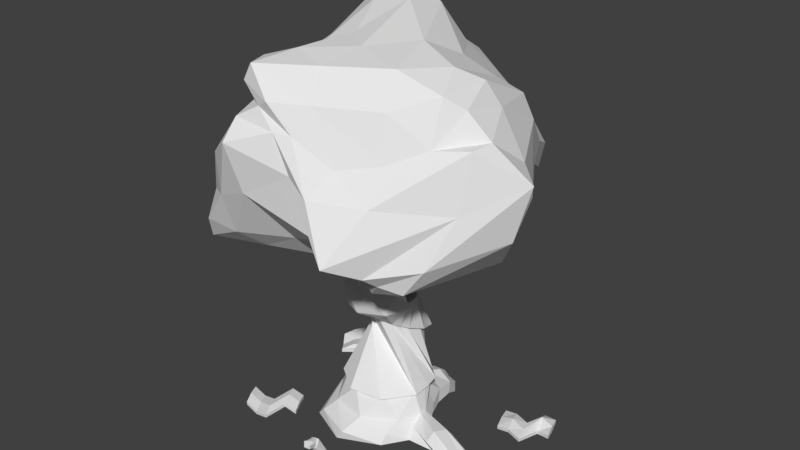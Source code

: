 # Source: Tree_4.blend  (saved by Blender 2.78.0; exported with 4.5.12 LTS)
import bpy
from mathutils import Matrix  # noqa: F401  (used for matrix-valued properties, if any)

bpy.ops.wm.read_factory_settings(use_empty=True)
scene = bpy.context.scene
scene.name = 'Scene'

# ---- collections
col_collection_1 = bpy.data.collections.new('Collection 1'); scene.collection.children.link(col_collection_1)

# ---- materials (node trees are filled in below, after node groups)
mat_dziupla = bpy.data.materials.new('Dziupla')
mat_dziupla.alpha_threshold = 0.0
mat_dziupla.use_transparent_shadow = False
mat_dziupla.roughness = 0.5
mat_pien_4 = bpy.data.materials.new('Pien 4')
mat_pien_4.alpha_threshold = 0.0
mat_pien_4.use_transparent_shadow = False
mat_pien_4.roughness = 0.5
mat_korona_4 = bpy.data.materials.new('Korona 4')
mat_korona_4.alpha_threshold = 0.0
mat_korona_4.use_transparent_shadow = False
mat_korona_4.roughness = 0.5

# ---- material node trees

# ---- world
world_world = bpy.data.worlds.new('World'); scene.world = world_world
world_world.color = (0.05088, 0.05088, 0.05088)
world_world.use_sun_shadow = False
world_world.sun_shadow_jitter_overblur = 0.0
world_world.cycles.sampling_method = 'MANUAL'

# ---- meshes
me_circle = bpy.data.meshes.new('Circle')
me_circle.from_pydata([(0.03152, 7.736, -0.7727), (3.181, 8.052, 2.822), (-3.614, 8.451, 3.321), (-4.285, 9.04, 0.6379), (-1.345, 9.834, -3.202), (2.409, 8.173, -3.802), (0.5791, 12.5, 3.397), (-3.018, 12.44, 1.672), (-5.4, 11.03, -0.6533), (1.043, 12.11, -3.99), (4.48, 13.28, 0.8384), (-0.5357, 14.51, 0.2356), (-3.927, 7.565, 3.018), (-2.833, 7.427, 2.032), (-0.9126, 7.632, 0.3284), (0.9018, 7.453, -0.5565), (1.829, 7.219, 0.9389), (2.569, 7.393, 2.473), (2.013, 8.119, 2.531), (-0.3257, 8.513, 2.748), (-2.351, 8.341, 3.273), (3.554, 8.42, -2.393), (4.853, 7.716, -0.3751), (3.819, 7.766, 2.463), (0.8721, 7.565, -1.455), (1.524, 7.667, -2.214), (1.973, 7.885, -3.09), (-3.765, 8.296, 0.6651), (-2.531, 8.02, 0.1217), (-1.044, 7.986, -0.5681), (-4.124, 8.513, 2.806), (-3.633, 9.232, 1.748), (-3.522, 9.636, 0.7599), (-1.085, 9.035, -2.409), (-0.7523, 8.353, -1.877), (-0.3035, 7.981, -1.362), (-4.753, 7.748, 0.7404), (-4.909, 6.923, 0.4713), (-3.743, 7.615, -0.8527), (-0.2701, 9.349, -3.606), (0.5463, 8.373, -4.159), (1.383, 7.934, -4.307), (5.232, 12.4, 0.6557), (6.503, 11.24, 0.3656), (4.481, 8.726, 2.343), (3.344, 9.368, -3.411), (4.256, 11.77, -2.154), (4.583, 12.94, -0.3989), (-0.003348, 12.55, 3.547), (-1.492, 12.04, 4.054), (-2.439, 9.814, 3.603), (3.06, 8.483, 3.24), (2.381, 9.033, 4.059), (1.451, 10.84, 3.721), (-3.589, 11.89, 1.408), (-3.966, 11.19, 0.9828), (-4.085, 10.33, 0.5746), (-3.374, 9.547, 3.138), (-3.025, 11.02, 2.767), (-2.88, 11.9, 2.178), (-6.019, 9.867, -0.896), (-5.195, 8.838, -1.422), (-2.755, 9.766, -2.949), (-4.697, 9.369, 0.354), (-5.057, 10.08, -0.1615), (-5.427, 10.62, -0.4668), (1.628, 10.65, -4.811), (2.054, 8.956, -5.462), (2.243, 8.25, -4.946), (-0.7987, 10.41, -4.267), (-0.2226, 11.06, -4.89), (0.4429, 11.61, -4.777), (4.061, 12.28, 1.725), (3.011, 11.79, 2.407), (1.796, 11.61, 3.06), (-0.6757, 13.19, 3.445), (-1.516, 13.04, 2.917), (-2.253, 12.63, 2.194), (-3.389, 12.59, 0.939), (-3.548, 12.66, -4.219e-07), (-4.244, 12.06, -0.5453), (-4.763, 10.98, -1.607), (-1.371, 12.54, -4.137), (-0.08453, 12.52, -4.381), (2.302, 12.43, -2.609), (3.372, 13.24, -1.483), (4.082, 13.75, -0.2486), (-0.8975, 14.45, 1.948), (-1.097, 14.38, 3.311), (-0.2358, 13.44, 3.527), (3.938, 13.73, 1.215), (2.406, 14.29, 1.402), (0.5733, 14.48, 1.023), (-1.3, 14.1, 0.9097), (-1.949, 13.64, 1.152), (-2.542, 13.02, 1.408), (-1.565, 14.95, -1.431), (-2.598, 14.54, -1.891), (-4.134, 12.74, -1.29), (-0.388, 15.05, -1.665), (-0.05397, 14.7, -2.635), (0.7997, 13.35, -2.955), (1.755, 14.53, -0.1985), (3.368, 14.16, 0.2242), (2.2, 13.8, -1.309), (-1.732, 15.37, -2.993), (-0.5606, 13.48, -3.447), (-2.547, 13.73, -2.926), (-2.09, 14.02, -0.304), (-3.102, 13.26, -0.5872), (-2.798, 13.21, 0.5167), (-1.712, 14.21, 2.454), (-1.889, 13.38, 2.237), (-1.407, 13.79, 3.327), (0.4528, 14.27, 2.296), (0.8298, 13.37, 2.986), (2.798, 13.29, 2.094), (3.889, 12.63, -2.059), (3.065, 9.936, -3.935), (2.79, 11.12, -3.507), (-0.8487, 11.87, -5.162), (-1.492, 11.12, -4.622), (-2.619, 11.55, -3.75), (-4.22, 11.74, -0.3514), (-4.293, 10.99, 0.1441), (-3.95, 11.96, 0.5167), (-2.328, 12.28, 2.991), (-2.585, 11.26, 3.592), (-1.448, 12.74, 3.614), (3.054, 10.67, 2.999), (5.015, 10.38, 1.647), (5.121, 12.36, 1.28), (0.9988, 9.814, -5.314), (1.249, 8.477, -5.076), (0.3086, 9.421, -4.701), (-5.838, 9.43, -0.5621), (-5.587, 7.619, -0.1681), (-5.416, 8.292, 0.2157), (-3.388, 11.18, 1.872), (-3.605, 10.39, 1.335), (-3.583, 9.94, 2.382), (0.6138, 11.3, 3.556), (-1.158, 10.31, 3.757), (1.18, 9.21, 3.263), (5.526, 11.41, -0.3588), (5.947, 9.228, 0.4601), (4.856, 9.436, -1.588), (0.8706, 7.827, -3.395), (0.4179, 7.98, -2.165), (-0.007288, 8.556, -2.897), (-2.718, 7.646, -0.8769), (-1.928, 7.683, -0.7131), (-3.857, 7.213, 0.5216), (-2.985, 8.819, 0.7544), (-2.338, 7.937, 0.7482), (-3.871, 7.948, 2.164), (2.986, 7.087, -1.571), (3.116, 7.156, 1.3), (1.995, 6.953, -0.9939), (-1.9, 7.631, 2.574), (-0.2795, 7.617, 1.007), (1.016, 7.678, 1.857), (0.0, -1.026e-07, -1.79), (-1.507, -7.257e-08, -1.266), (-2.131, 4.865e-15, 8.488e-08), (-1.507, 7.257e-08, 1.266), (1.788e-07, 1.026e-07, 1.79), (1.507, 7.257e-08, 1.266), (1.972, -0.06103, -0.3897), (1.507, -7.257e-08, -1.266), (0.0, 10.13, -0.4048), (-0.7071, 10.1, -0.1832), (-1.0, 10.01, 0.3517), (-0.7071, 9.917, 0.8865), (8.941e-08, 9.879, 1.108), (0.7071, 9.917, 0.8865), (1.0, 10.01, 0.3517), (0.7071, 10.1, -0.1832), (-0.6196, 6.895, -0.8835), (-1.207, 6.914, -0.2477), (0.3853, 6.914, -1.017), (1.392, 7.005, 0.1965), (1.219, 6.959, -0.5694), (-0.2002, 7.005, 0.9655), (0.8047, 7.023, 0.8323), (-1.034, 6.959, 0.5181), (-0.9368, 5.042, -0.8915), (0.04859, 4.739, 0.908), (-1.345, 4.916, -0.1461), (0.04859, 5.093, -1.2), (1.034, 5.042, -0.8915), (1.034, 4.791, 0.5992), (-0.9368, 4.791, 0.5992), (2.063, -0.04043, 0.5699), (0.8536, 9.962, 0.6191), (1.306, 6.982, -0.1864), (1.819, -3.628e-08, -0.633), (0.8536, 10.05, 0.08422), (0.802, 6.936, -0.793), (0.06633, 6.748, -0.9881), (1.006, 6.698, -0.6938), (1.006, 6.459, 0.7272), (-0.873, 6.459, 0.7272), (-0.873, 6.698, -0.6938), (0.06633, 6.41, 1.022), (-1.262, 6.579, 0.01671), (0.4578, 6.917, -0.08307), (0.4578, 4.88, -0.2824), (0.4578, 4.805, 0.1587), (0.4578, 6.842, 0.365), (0.4578, 4.954, -0.7235), (0.4578, 6.993, -0.5311), (-1.081, 5.89, -0.4139), (0.5179, 5.603, 0.9697), (-1.15, 5.771, 0.3483), (-0.3218, 5.939, -0.9187), (0.6838, 5.89, -0.8704), (1.278, 5.652, 0.4649), (-0.4877, 5.652, 0.9214), (0.4181, 5.898, -0.1844), (0.7178, 5.779, 0.4896), (0.1184, 6.018, -0.8585), (-1.212, 1.512, -0.5619), (1.549, 1.508, -0.8531), (1.003, 1.512, 0.7169), (-1.054, 1.512, 0.3075), (-0.5175, 1.512, -1.262), (0.6225, 1.512, -1.382), (1.698, 1.512, 0.01708), (-0.1366, 1.512, 0.8372), (1.651, 1.508, -0.4689), (1.159, 1.508, -1.109), (0.8625, 3.156, -1.314), (1.126, 3.441, -0.7672), (-0.005285, 3.809, -0.06193), (-1.0, 3.391, -0.8635), (0.1306, 3.023, -1.569), (0.7722, 3.71, -0.2329), (-0.7372, 3.676, -0.3167), (-0.641, 3.12, -1.382), (0.5362, 3.767, -0.1243), (0.9543, 3.631, -0.385), (0.9714, 3.156, -1.432), (1.278, 3.488, -0.7949), (-0.04022, 3.917, 0.02727), (-1.2, 3.43, -0.9072), (0.1182, 3.001, -1.729), (0.8664, 3.802, -0.1714), (-0.8934, 3.762, -0.2697), (-0.7814, 3.114, -1.512), (0.5981, 3.868, -0.0441), (1.079, 3.712, -0.3438), (-1.45, 1.481, -0.5873), (1.699, 1.476, -0.9193), (1.076, 1.481, 0.8706), (-1.27, 1.481, 0.4039), (1.817, 1.476, -0.4853), (1.26, 1.476, -1.21), (-0.6581, 1.481, -1.385), (0.6415, 1.481, -1.522), (1.868, 1.481, 0.07276), (-0.2239, 1.481, 1.008), (-0.7302, 6.923, -0.9709), (0.3912, 6.944, -1.12), (1.515, 7.046, 0.2342), (-0.2622, 7.046, 1.092), (-1.386, 6.944, -0.2615), (1.321, 6.995, -0.6204), (0.8592, 7.067, 0.9437), (-1.192, 6.995, 0.5931), (1.418, 7.02, -0.1931), (0.8562, 6.97, -0.87), (0.04022, 6.805, -1.09), (1.078, 6.75, -0.7649), (1.078, 6.486, 0.8056), (-0.9979, 6.486, 0.8056), (-0.9979, 6.75, -0.7649), (1.514, 6.617, 0.02689), (0.04022, 6.431, 1.131), (-1.428, 6.618, 0.02035), (1.427, 6.565, 0.3369), (1.427, 6.669, -0.2832), (0.06934, 4.972, -1.14), (0.9886, 4.924, -0.852), (0.9886, 4.69, 0.5388), (-0.85, 4.69, 0.5388), (-0.85, 4.924, -0.852), (1.399, 4.834, -0.1435), (0.06934, 4.642, 0.8268), (-1.231, 4.807, -0.1566), (1.398, 4.854, 0.07917), (1.393, 4.891, -0.3608), (1.453, 5.095, -0.1167), (1.443, 5.125, -0.1141), (1.449, 5.167, 0.0908), (1.454, 5.143, 0.09767), (1.446, 5.165, -0.322), (1.44, 5.187, -0.3101), (1.377, 6.011, -0.0291), (1.41, 6.031, -0.02698), (1.389, 5.895, 0.2181), (1.368, 5.878, 0.1982), (1.369, 5.906, -0.2324), (1.39, 5.928, -0.2475), (1.519, 5.52, 0.2241), (1.53, 5.523, 0.2404), (1.17, 5.592, -0.5194), (1.173, 5.583, -0.5028), (-1.371, 0.6961, -0.8788), (2.012, 0.6476, -0.2005), (0.4618, 0.6961, 1.207), (-1.635, 0.6961, 0.1415), (2.018, 0.6838, 0.0183), (1.515, 0.6942, -0.8203), (-0.2382, 0.6961, -1.458), (1.1, 0.6961, -1.256), (1.595, 0.6961, 0.628), (-0.8761, 0.6961, 1.005), (5.371, -0.3107, 0.2786), (5.219, -0.4764, 0.4095), (4.993, -0.5343, 0.8887), (5.25, -0.3107, 0.7655), (3.204, 0.5856, 0.04235), (3.356, 0.02897, -0.1564), (3.114, 0.019, 0.5772), (3.05, 0.7151, 0.4493), (-1.439, 0.348, -1.295), (2.149, 0.2602, -0.3304), (0.2309, 0.348, 1.76), (-1.883, 0.348, 0.06888), (1.984, 0.3641, 0.3413), (1.667, 0.3471, -0.8971), (-0.03205, 0.3923, -1.986), (1.303, 0.348, -1.532), (1.551, 0.348, 1.097), (-1.191, 0.348, 1.334), (5.365, -0.4014, 0.3102), (5.139, -0.4431, 0.9354), (2.921, 0.3693, 0.6494), (3.321, 0.3128, -0.1062), (0.01478, -0.4874, -2.786), (1.049, -0.6095, -2.531), (0.1153, -0.2828, -2.92), (0.901, -0.3052, -2.675), (1.133, 0.1193, -2.186), (-0.0308, 0.1193, -2.534), (0.06668, -0.1656, -2.397), (1.3, -0.1656, -1.968), (0.3536, 10.12, -0.294), (-0.1171, 6.904, -0.9501), (0.5413, 5.067, -1.046), (0.536, 6.723, -0.841), (0.181, 5.914, -0.8946), (0.05252, 1.512, -1.322), (0.9942, 3.298, -1.041), (1.125, 3.322, -1.114), (-0.008318, 1.481, -1.454), (-0.1695, 6.934, -1.045), (0.5593, 6.777, -0.9275), (0.529, 4.948, -0.996), (0.1499, 0.7036, -1.48), (0.289, 0.4876, -1.844), (0.4612, -0.333, -2.811), (0.4977, 0.342, -2.318), (-0.3099, -0.5325, 2.369), (-0.2271, 0.3194, 2.841), (-0.3099, -0.33, 2.169), (-0.2516, 0.4972, 2.723), (0.02154, -0.5325, 2.369), (-0.02211, 0.294, 2.834), (0.02154, -0.33, 2.169), (-0.0224, 0.5032, 2.655), (-0.3099, -0.4312, 2.269), (-0.26, 0.5221, 2.862), (0.02154, -0.4312, 2.269), (0.01926, 0.4715, 2.822), (-0.1442, -0.33, 2.169), (-0.1529, 0.5557, 2.708), (-0.1442, -0.5325, 2.369), (-0.1363, 0.4167, 2.942), (-0.1272, 0.6834, 2.93), (-0.2818, 0.151, 2.596), (-0.3028, 0.4299, 2.505), (-0.001233, 0.4884, 2.486), (-0.0009833, 0.1444, 2.598), (0.03453, 0.288, 2.551), (-0.31, 0.2796, 2.554), (-0.1514, 0.1154, 2.608), (-0.1657, 0.4704, 2.492), (-0.2699, 0.2071, 2.64), (-0.2888, 0.4349, 2.556), (-0.03653, 0.4777, 2.531), (-0.03631, 0.1983, 2.64), (-0.004285, 0.3294, 2.605), (-0.2953, 0.3315, 2.613), (-0.1622, 0.1973, 2.664), (-0.175, 0.4733, 2.544), (-2.948, -0.01637, 2.301), (-3.18, 0.05051, 1.958), (-2.606, -0.06709, 1.211), (-4.31, 0.05051, 1.88), (-2.375, -0.134, 1.555), (-4.078, -0.01637, 2.223), (-2.375, -0.2678, 1.555), (-4.078, -0.1501, 2.223), (-2.606, -0.217, 1.211), (-4.31, -0.217, 1.88), (-2.838, -0.2678, 0.8682), (-4.541, -0.1501, 1.536), (-2.838, -0.134, 0.8682), (-4.541, -0.01637, 1.536), (-2.948, -0.1501, 2.301), (-3.411, -0.1501, 1.615), (-3.411, -0.01637, 1.615), (-2.891, -0.01637, 1.588), (-2.891, -0.1501, 1.588), (-3.122, 0.05051, 1.244), (-3.354, -0.1501, 0.9012), (-3.354, -0.01638, 0.9012), (-3.745, -0.08353, 1.919), (-3.976, -0.1504, 1.576), (-3.976, -0.2842, 1.576), (-3.513, -0.2842, 2.262), (-3.513, -0.1504, 2.262), (-3.743, -0.01638, -1.549), (-3.565, 0.05051, -1.911), (-2.454, -0.06709, -2.088), (-4.248, 0.05051, -2.602), (-2.632, -0.134, -1.727), (-4.426, -0.01638, -2.24), (-2.632, -0.2678, -1.727), (-4.426, -0.1501, -2.24), (-2.454, -0.217, -2.088), (-4.248, -0.217, -2.602), (-2.276, -0.2678, -2.45), (-4.07, -0.1501, -2.963), (-2.276, -0.134, -2.45), (-4.07, -0.01638, -2.963), (-3.743, -0.1501, -1.549), (-3.387, -0.1501, -2.272), (-3.387, -0.01638, -2.272), (-3.011, -0.01638, -1.996), (-3.011, -0.1501, -1.996), (-2.833, -0.07563, -2.358), (-2.655, -0.1501, -2.719), (-2.655, -0.01638, -2.719), (-3.906, -0.08353, -2.256), (-3.728, -0.1504, -2.618), (-3.728, -0.2842, -2.618), (-4.084, -0.2842, -1.895), (-4.084, -0.1504, -1.895), (4.771, -0.01638, -2.114), (4.917, 0.05051, -1.744), (3.803, -0.06709, -1.942), (5.637, 0.05051, -2.365), (3.656, -0.134, -2.312), (5.49, -0.01638, -2.735), (3.656, -0.2678, -2.312), (5.49, -0.1501, -2.735), (3.803, -0.217, -1.942), (5.637, -0.217, -2.365), (3.949, -0.2678, -1.573), (5.783, -0.1501, -1.996), (3.949, -0.134, -1.573), (5.783, -0.01638, -1.996), (4.771, -0.1501, -2.114), (5.064, -0.1501, -1.375), (5.064, -0.01638, -1.375), (4.172, -0.01638, -2.273), (4.172, -0.1501, -2.273), (4.318, 0.1137, -1.904), (4.465, -0.1501, -1.534), (4.465, -0.01638, -1.534), (5.09, 0.1193, -2.482), (5.236, -0.1504, -2.112), (5.236, -0.2842, -2.112), (4.944, -0.2842, -2.851), (4.944, -0.1504, -2.851)], [], [(0, 15, 14), (1, 17, 23), (0, 14, 29), (0, 29, 35), (0, 35, 24), (1, 23, 44), (2, 20, 50), (3, 32, 56), (4, 38, 62), (5, 41, 68), (1, 44, 51), (2, 50, 57), (3, 56, 63), (4, 62, 69), (5, 68, 45), (6, 74, 89), (7, 77, 95), (8, 80, 98), (9, 83, 101), (10, 86, 90), (92, 99, 11), (91, 102, 92), (90, 103, 91), (92, 102, 99), (102, 100, 99), (91, 103, 102), (103, 104, 102), (102, 104, 100), (104, 101, 100), (90, 86, 103), (86, 85, 103), (103, 85, 104), (85, 84, 104), (104, 84, 101), (84, 9, 101), (99, 96, 11), (100, 105, 99), (101, 106, 100), (99, 105, 96), (105, 97, 96), (100, 106, 105), (106, 107, 105), (105, 107, 97), (107, 98, 97), (101, 83, 106), (83, 82, 106), (106, 82, 107), (82, 81, 107), (107, 81, 98), (81, 8, 98), (96, 93, 11), (97, 108, 96), (98, 109, 97), (96, 108, 93), (108, 94, 93), (97, 109, 108), (109, 110, 108), (108, 110, 94), (110, 95, 94), (98, 80, 109), (80, 79, 109), (109, 79, 110), (79, 78, 110), (110, 78, 95), (78, 7, 95), (93, 87, 11), (94, 111, 93), (95, 112, 94), (93, 111, 87), (111, 88, 87), (94, 112, 111), (112, 113, 111), (111, 113, 88), (113, 89, 88), (95, 77, 112), (77, 76, 112), (112, 76, 113), (76, 75, 113), (113, 75, 89), (75, 6, 89), (87, 92, 11), (88, 114, 87), (89, 115, 88), (87, 114, 92), (114, 91, 92), (88, 115, 114), (115, 116, 114), (114, 116, 91), (116, 90, 91), (89, 74, 115), (74, 73, 115), (115, 73, 116), (73, 72, 116), (116, 72, 90), (72, 10, 90), (47, 86, 10), (46, 117, 47), (45, 118, 46), (47, 117, 86), (117, 85, 86), (46, 118, 117), (118, 119, 117), (117, 119, 85), (119, 84, 85), (45, 68, 118), (68, 67, 118), (118, 67, 119), (67, 66, 119), (119, 66, 84), (66, 9, 84), (71, 83, 9), (70, 120, 71), (69, 121, 70), (71, 120, 83), (120, 82, 83), (70, 121, 120), (121, 122, 120), (120, 122, 82), (122, 81, 82), (69, 62, 121), (62, 61, 121), (121, 61, 122), (61, 60, 122), (122, 60, 81), (60, 8, 81), (65, 80, 8), (64, 123, 65), (63, 124, 64), (65, 123, 80), (123, 79, 80), (64, 124, 123), (124, 125, 123), (123, 125, 79), (125, 78, 79), (63, 56, 124), (56, 55, 124), (124, 55, 125), (55, 54, 125), (125, 54, 78), (54, 7, 78), (59, 77, 7), (58, 126, 59), (57, 127, 58), (59, 126, 77), (126, 76, 77), (58, 127, 126), (127, 128, 126), (126, 128, 76), (128, 75, 76), (57, 50, 127), (50, 49, 127), (127, 49, 128), (49, 48, 128), (128, 48, 75), (48, 6, 75), (53, 74, 6), (52, 129, 53), (51, 130, 52), (53, 129, 74), (129, 73, 74), (52, 130, 129), (130, 131, 129), (129, 131, 73), (131, 72, 73), (51, 44, 130), (44, 43, 130), (130, 43, 131), (43, 42, 131), (131, 42, 72), (42, 10, 72), (66, 71, 9), (67, 132, 66), (68, 133, 67), (66, 132, 71), (132, 70, 71), (67, 133, 132), (133, 134, 132), (132, 134, 70), (134, 69, 70), (68, 41, 133), (41, 40, 133), (133, 40, 134), (40, 39, 134), (134, 39, 69), (39, 4, 69), (60, 65, 8), (61, 135, 60), (62, 136, 61), (60, 135, 65), (135, 64, 65), (61, 136, 135), (136, 137, 135), (135, 137, 64), (137, 63, 64), (62, 38, 136), (38, 37, 136), (136, 37, 137), (37, 36, 137), (137, 36, 63), (36, 3, 63), (54, 59, 7), (55, 138, 54), (56, 139, 55), (54, 138, 59), (138, 58, 59), (55, 139, 138), (139, 140, 138), (138, 140, 58), (140, 57, 58), (56, 32, 139), (32, 31, 139), (139, 31, 140), (31, 30, 140), (140, 30, 57), (30, 2, 57), (48, 53, 6), (49, 141, 48), (50, 142, 49), (48, 141, 53), (141, 52, 53), (49, 142, 141), (142, 143, 141), (141, 143, 52), (143, 51, 52), (50, 20, 142), (20, 19, 142), (142, 19, 143), (19, 18, 143), (143, 18, 51), (18, 1, 51), (42, 47, 10), (43, 144, 42), (44, 145, 43), (42, 144, 47), (144, 46, 47), (43, 145, 144), (145, 146, 144), (144, 146, 46), (146, 45, 46), (44, 23, 145), (23, 22, 145), (145, 22, 146), (22, 21, 146), (146, 21, 45), (21, 5, 45), (26, 41, 5), (25, 147, 26), (24, 148, 25), (26, 147, 41), (147, 40, 41), (25, 148, 147), (148, 149, 147), (147, 149, 40), (149, 39, 40), (24, 35, 148), (35, 34, 148), (148, 34, 149), (34, 33, 149), (149, 33, 39), (33, 4, 39), (33, 38, 4), (34, 150, 33), (35, 151, 34), (33, 150, 38), (150, 37, 38), (34, 151, 150), (151, 152, 150), (150, 152, 37), (152, 36, 37), (35, 29, 151), (29, 28, 151), (151, 28, 152), (28, 27, 152), (152, 27, 36), (27, 3, 36), (27, 32, 3), (28, 153, 27), (29, 154, 28), (27, 153, 32), (153, 31, 32), (28, 154, 153), (154, 155, 153), (153, 155, 31), (155, 30, 31), (29, 14, 154), (14, 13, 154), (154, 13, 155), (13, 12, 155), (155, 12, 30), (12, 2, 30), (21, 26, 5), (22, 156, 21), (23, 157, 22), (21, 156, 26), (156, 25, 26), (22, 157, 156), (157, 158, 156), (156, 158, 25), (158, 24, 25), (23, 17, 157), (17, 16, 157), (157, 16, 158), (16, 15, 158), (158, 15, 24), (15, 0, 24), (12, 20, 2), (13, 159, 12), (14, 160, 13), (12, 159, 20), (159, 19, 20), (13, 160, 159), (160, 161, 159), (159, 161, 19), (161, 18, 19), (14, 15, 160), (15, 16, 160), (160, 16, 161), (16, 17, 161), (161, 17, 18), (17, 1, 18), (266, 171, 170, 262), (357, 348, 177, 263), (270, 194, 175, 264), (268, 174, 173, 265), (269, 172, 171, 266), (271, 197, 176, 267), (264, 175, 174, 268), (265, 173, 172, 269), (275, 183, 185, 279), (274, 181, 184, 278), (281, 198, 182, 277), (279, 185, 179, 276), (278, 184, 183, 275), (280, 195, 181, 274), (358, 349, 180, 273), (276, 179, 178, 272), (286, 186, 189, 282), (359, 350, 190, 283), (295, 305, 217, 191), (288, 187, 192, 285), (289, 188, 186, 286), (290, 295, 191, 284), (284, 191, 187, 288), (285, 192, 188, 289), (293, 297, 210, 207), (277, 182, 195, 280), (267, 176, 194, 270), (299, 277, 280, 300), (273, 180, 198, 281), (263, 177, 197, 271), (190, 216, 306, 296), (212, 203, 199, 215), (352, 351, 200, 216), (301, 304, 220, 209), (213, 204, 202, 218), (214, 205, 203, 212), (287, 292, 295, 290), (217, 201, 204, 213), (218, 202, 205, 214), (219, 206, 209, 220), (221, 211, 206, 219), (303, 281, 277, 299), (216, 200, 303, 306), (291, 296, 292, 287), (300, 280, 274, 201), (283, 190, 296, 291), (210, 221, 219, 207), (207, 219, 220, 208), (192, 218, 214, 188), (191, 217, 213, 187), (188, 214, 212, 186), (187, 213, 218, 192), (304, 294, 208, 220), (350, 352, 216, 190), (186, 212, 215, 189), (200, 273, 281, 303), (297, 307, 221, 210), (315, 227, 231, 313), (309, 223, 230, 312), (317, 229, 225, 311), (316, 228, 224, 310), (313, 231, 223, 309), (311, 225, 222, 308), (310, 224, 229, 317), (312, 230, 228, 316), (360, 353, 227, 315), (308, 222, 226, 314), (259, 233, 241, 257), (253, 237, 240, 256), (261, 235, 239, 255), (260, 234, 238, 254), (257, 241, 237, 253), (255, 239, 236, 252), (254, 238, 235, 261), (256, 240, 234, 260), (356, 354, 233, 259), (252, 236, 232, 258), (233, 243, 251, 241), (237, 247, 250, 240), (235, 245, 249, 239), (234, 244, 248, 238), (241, 251, 247, 237), (239, 249, 246, 236), (238, 248, 245, 235), (240, 250, 244, 234), (354, 355, 243, 233), (236, 246, 242, 232), (222, 252, 258, 226), (353, 356, 259, 227), (230, 256, 260, 228), (224, 254, 261, 229), (225, 255, 252, 222), (231, 257, 253, 223), (228, 260, 254, 224), (229, 261, 255, 225), (223, 253, 256, 230), (227, 259, 257, 231), (180, 263, 271, 198), (182, 267, 270, 195), (183, 265, 269, 185), (181, 264, 268, 184), (198, 271, 267, 182), (185, 269, 266, 179), (184, 268, 265, 183), (195, 270, 264, 181), (349, 357, 263, 180), (179, 266, 262, 178), (307, 302, 211, 221), (298, 301, 209, 206), (203, 276, 272, 199), (351, 358, 273, 200), (305, 300, 201, 217), (204, 278, 275, 202), (205, 279, 276, 203), (302, 298, 206, 211), (201, 274, 278, 204), (202, 275, 279, 205), (243, 283, 291, 251), (247, 287, 290, 250), (245, 285, 289, 249), (244, 284, 288, 248), (251, 291, 287, 247), (249, 289, 286, 246), (248, 288, 285, 245), (250, 290, 284, 244), (355, 359, 283, 243), (246, 286, 282, 242), (295, 292, 293, 294), (305, 295, 294, 304), (292, 296, 297, 293), (307, 297, 296, 306), (299, 300, 301, 298), (303, 299, 298, 302), (300, 305, 304, 301), (302, 307, 306, 303), (294, 293, 207, 208), (326, 308, 314, 332), (361, 360, 315, 333), (330, 312, 316, 334), (328, 310, 317, 335), (329, 311, 308, 326), (331, 313, 309, 327), (334, 316, 310, 328), (335, 317, 311, 329), (339, 322, 318, 336), (333, 315, 313, 331), (322, 325, 321, 318), (338, 324, 320, 337), (330, 193, 324, 338), (309, 312, 325, 322), (327, 309, 322, 339), (168, 327, 339, 323), (312, 330, 338, 325), (325, 338, 337, 321), (169, 333, 331, 196), (323, 339, 336, 319), (165, 335, 329, 164), (167, 334, 328, 166), (196, 331, 327, 168), (164, 329, 326, 163), (166, 328, 335, 165), (193, 330, 334, 167), (363, 344, 343, 362), (163, 326, 332, 162), (346, 345, 342, 340), (344, 347, 341, 343), (333, 169, 347, 344), (162, 332, 345, 346), (361, 333, 344, 363), (332, 361, 363, 345), (345, 363, 362, 342), (332, 314, 360, 361), (242, 282, 359, 355), (199, 272, 358, 351), (178, 262, 357, 349), (226, 258, 356, 353), (232, 242, 355, 354), (258, 232, 354, 356), (314, 226, 353, 360), (189, 215, 352, 350), (215, 199, 351, 352), (282, 189, 350, 359), (272, 178, 349, 358), (262, 170, 348, 357), (394, 373, 367, 390), (396, 377, 371, 391), (393, 375, 369, 392), (395, 379, 365, 389), (380, 373, 365, 379), (377, 367, 373, 380), (391, 371, 375, 393), (389, 365, 373, 394), (371, 377, 380, 375), (375, 380, 379, 369), (392, 369, 379, 395), (390, 367, 377, 396), (366, 382, 388, 376), (368, 384, 387, 378), (364, 381, 386, 372), (370, 383, 385, 374), (378, 387, 381, 364), (374, 385, 384, 368), (376, 388, 383, 370), (372, 386, 382, 366), (382, 390, 396, 388), (384, 392, 395, 387), (381, 389, 394, 386), (383, 391, 393, 385), (387, 395, 389, 381), (385, 393, 392, 384), (388, 396, 391, 383), (386, 394, 390, 382), (399, 416, 414, 401), (419, 400, 402, 423), (409, 418, 416, 399), (423, 402, 404, 422), (401, 414, 415, 403), (417, 412, 413, 418), (416, 398, 397, 414), (418, 413, 398, 416), (402, 400, 410, 408, 406, 404), (414, 397, 411, 415), (421, 408, 410, 420), (407, 417, 418, 409), (420, 410, 400, 419), (399, 401, 403, 405, 407, 409), (413, 420, 419, 398), (412, 421, 420, 413), (397, 423, 422, 411), (398, 419, 423, 397), (426, 443, 441, 428), (446, 427, 429, 450), (436, 445, 443, 426), (450, 429, 431, 449), (428, 441, 442, 430), (444, 439, 440, 445), (443, 425, 424, 441), (445, 440, 425, 443), (429, 427, 437, 435, 433, 431), (441, 424, 438, 442), (448, 435, 437, 447), (434, 444, 445, 436), (447, 437, 427, 446), (426, 428, 430, 432, 434, 436), (440, 447, 446, 425), (439, 448, 447, 440), (424, 450, 449, 438), (425, 446, 450, 424), (453, 470, 468, 455), (473, 454, 456, 477), (463, 472, 470, 453), (477, 456, 458, 476), (455, 468, 469, 457), (471, 466, 467, 472), (470, 452, 451, 468), (472, 467, 452, 470), (456, 454, 464, 462, 460, 458), (468, 451, 465, 469), (475, 462, 464, 474), (461, 471, 472, 463), (474, 464, 454, 473), (453, 455, 457, 459, 461, 463), (467, 474, 473, 452), (466, 475, 474, 467), (451, 477, 476, 465), (452, 473, 477, 451)])
me_circle.polygons.foreach_set('material_index', [2, 2, 2, 2, 2, 2, 2, 2, 2, 2, 2, 2, 2, 2, 2, 2, 2, 2, 2, 2, 2, 2, 2, 2, 2, 2, 2, 2, 2, 2, 2, 2, 2, 2, 2, 2, 2, 2, 2, 2, 2, 2, 2, 2, 2, 2, 2, 2, 2, 2, 2, 2, 2, 2, 2, 2, 2, 2, 2, 2, 2, 2, 2, 2, 2, 2, 2, 2, 2, 2, 2, 2, 2, 2, 2, 2, 2, 2, 2, 2, 2, 2, 2, 2, 2, 2, 2, 2, 2, 2, 2, 2, 2, 2, 2, 2, 2, 2, 2, 2, 2, 2, 2, 2, 2, 2, 2, 2, 2, 2, 2, 2, 2, 2, 2, 2, 2, 2, 2, 2, 2, 2, 2, 2, 2, 2, 2, 2, 2, 2, 2, 2, 2, 2, 2, 2, 2, 2, 2, 2, 2, 2, 2, 2, 2, 2, 2, 2, 2, 2, 2, 2, 2, 2, 2, 2, 2, 2, 2, 2, 2, 2, 2, 2, 2, 2, 2, 2, 2, 2, 2, 2, 2, 2, 2, 2, 2, 2, 2, 2, 2, 2, 2, 2, 2, 2, 2, 2, 2, 2, 2, 2, 2, 2, 2, 2, 2, 2, 2, 2, 2, 2, 2, 2, 2, 2, 2, 2, 2, 2, 2, 2, 2, 2, 2, 2, 2, 2, 2, 2, 2, 2, 2, 2, 2, 2, 2, 2, 2, 2, 2, 2, 2, 2, 2, 2, 2, 2, 2, 2, 2, 2, 2, 2, 2, 2, 2, 2, 2, 2, 2, 2, 2, 2, 2, 2, 2, 2, 2, 2, 2, 2, 2, 2, 2, 2, 2, 2, 2, 2, 2, 2, 2, 2, 2, 2, 2, 2, 2, 2, 2, 2, 2, 2, 2, 2, 2, 2, 2, 2, 2, 2, 2, 2, 2, 2, 2, 2, 2, 2, 2, 2, 2, 2, 2, 2, 2, 2, 2, 2, 2, 2, 2, 2, 2, 2, 2, 2, 2, 2, 1, 1, 1, 1, 1, 1, 1, 1, 1, 1, 1, 1, 1, 1, 1, 1, 1, 1, 1, 1, 1, 1, 1, 1, 0, 1, 1, 1, 1, 1, 1, 1, 1, 0, 1, 1, 1, 1, 1, 0, 0, 1, 1, 1, 1, 1, 0, 0, 1, 1, 1, 1, 0, 1, 1, 1, 0, 1, 1, 1, 1, 1, 1, 1, 1, 1, 1, 1, 1, 1, 1, 1, 1, 1, 1, 1, 1, 1, 1, 1, 1, 1, 1, 1, 1, 1, 1, 1, 1, 1, 1, 1, 1, 1, 1, 1, 1, 1, 1, 1, 1, 1, 1, 1, 1, 1, 1, 0, 0, 1, 1, 1, 1, 1, 0, 1, 1, 1, 1, 1, 1, 1, 1, 1, 1, 1, 1, 0, 0, 0, 0, 0, 0, 0, 0, 0, 1, 1, 1, 1, 1, 1, 1, 1, 1, 1, 1, 1, 1, 1, 1, 1, 1, 1, 1, 1, 1, 1, 1, 1, 1, 1, 1, 1, 1, 1, 1, 1, 1, 1, 1, 1, 1, 1, 1, 1, 1, 1, 1, 1, 1, 1, 1, 1, 0, 0, 0, 0, 0, 0, 0, 0, 0, 0, 0, 0, 0, 0, 0, 0, 0, 0, 0, 0, 0, 0, 0, 0, 0, 0, 0, 0, 0, 0, 0, 0, 0, 0, 0, 0, 0, 0, 0, 0, 0, 0, 0, 0, 0, 0, 0, 0, 0, 0, 0, 0, 0, 0, 0, 0, 0, 0, 0, 0, 0, 0, 0, 0, 0, 0, 0, 0, 0, 0, 0, 0, 0, 0, 0, 0, 0, 0, 0, 0, 0, 0])
me_circle.materials.append(mat_dziupla)
me_circle.materials.append(mat_pien_4)
me_circle.materials.append(mat_korona_4)
me_circle.use_remesh_preserve_volume = False
me_circle.use_remesh_preserve_attributes = False
me_circle.use_mirror_vertex_groups = False
me_circle.update()

# ---- objects
ob_circle = bpy.data.objects.new('Circle', me_circle)

# ---- transforms, parenting, visibility, modifiers, constraints
ob_circle.location = (0.0, 0.0, 0.0)
ob_circle.rotation_euler = (1.571, -0.0, 0.0)
ob_circle.scale = (0.6701, 0.6701, 0.8787)
ob_circle.lineart.crease_threshold = 0.0

# ---- collection membership
col_collection_1.objects.link(ob_circle)

# ---- scene / render settings (as saved in the file)
scene.frame_start = 1; scene.frame_end = 250; scene.frame_set(1)
scene.render.engine = 'BLENDER_EEVEE_NEXT'
scene.render.resolution_percentage = 50
scene.render.dither_intensity = 0.0
scene.cycles.use_denoising = False
scene.cycles.samples = 128
scene.cycles.sampling_pattern = 'TABULATED_SOBOL'
scene.cycles.light_sampling_threshold = 0.0
scene.cycles.use_adaptive_sampling = False
scene.cycles.use_light_tree = False
scene.cycles.blur_glossy = 0.0
scene.cycles.sample_clamp_indirect = 0.0
scene.view_settings.view_transform = 'Standard'
bpy.context.view_layer.update()

# ---- added for rendering (the .blend has no active camera and no usable light): camera, sun
cam_auto = bpy.data.cameras.new('AutoCamera')
cam_auto.lens = 50.0
cam_auto.sensor_width = 36.0
cam_auto.clip_end = 1000.0
ob_auto_camera = bpy.data.objects.new('AutoCamera', cam_auto)
scene.collection.objects.link(ob_auto_camera)
ob_auto_camera.location = (14.9386, -17.1152, 16.7669)
ob_auto_camera.rotation_euler = (1.09748, -7.21219e-08, 0.694738)
scene.camera = ob_auto_camera
light_auto_sun = bpy.data.lights.new('AutoSun', 'SUN')
light_auto_sun.energy = 3.0
light_auto_sun.angle = 0.0523599
ob_auto_sun = bpy.data.objects.new('AutoSun', light_auto_sun)
scene.collection.objects.link(ob_auto_sun)
ob_auto_sun.rotation_euler = (0.872665, 0.174533, 0.523599)
bpy.context.view_layer.update()
